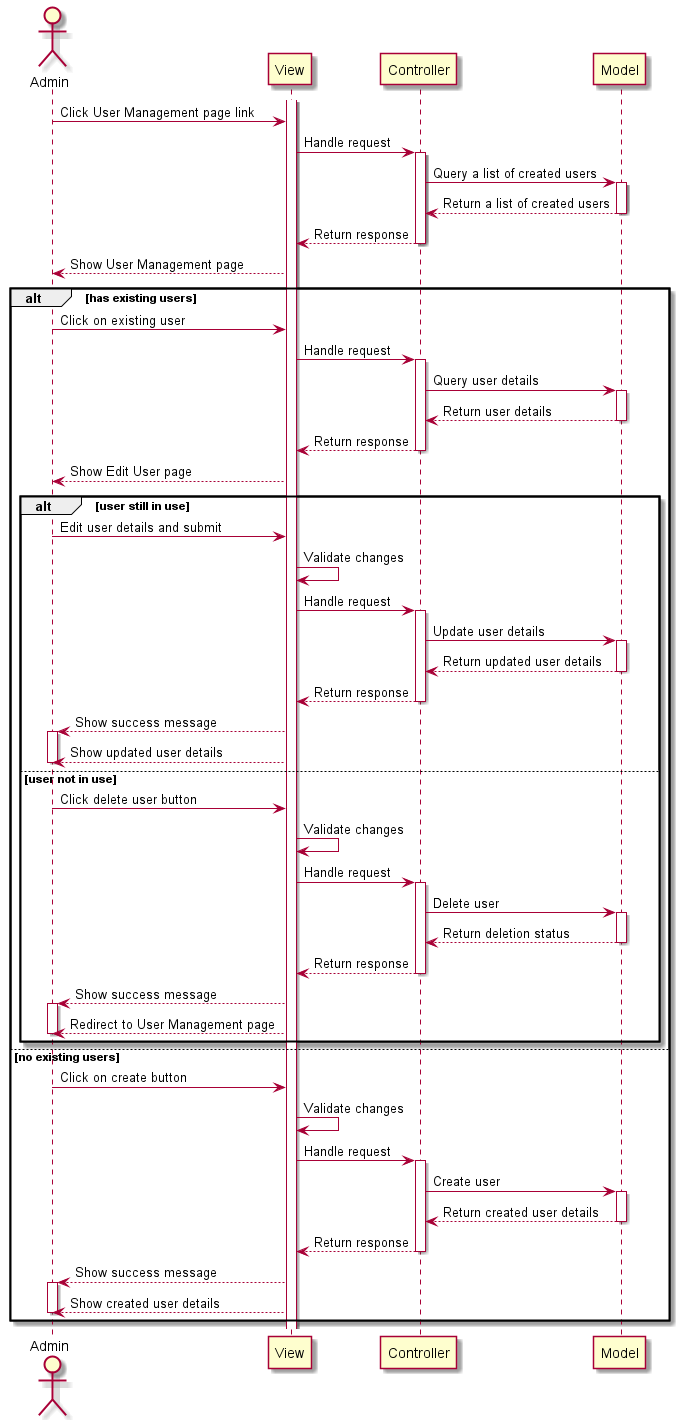

The diagram above was rendered by PlantUML. Its source (embedded in the PNG):
@startuml

actor Admin as admin
participant View as view
participant Controller as controller
participant Model as model

activate view

admin -> view : Click User Management page link

view -> controller : Handle request
activate controller

controller -> model : Query a list of created users
activate model
model --> controller : Return a list of created users
deactivate model
controller --> view : Return response
deactivate controller

view --> admin : Show User Management page

alt has existing users

    admin -> view : Click on existing user
    view -> controller : Handle request
    activate controller
    controller -> model : Query user details
    activate model
    model --> controller : Return user details
    deactivate model
    controller --> view : Return response
    deactivate controller
    view --> admin : Show Edit User page

    alt user still in use
        admin -> view : Edit user details and submit
        view -> view : Validate changes
        view -> controller : Handle request
        activate controller
        controller -> model : Update user details
        activate model
        model --> controller : Return updated user details
        deactivate model
        controller --> view : Return response
        deactivate controller
        view --> admin : Show success message
        activate admin
        view --> admin : Show updated user details
        deactivate admin
    else user not in use
        admin -> view : Click delete user button
        view -> view : Validate changes
        view -> controller : Handle request
        activate controller
        controller -> model : Delete user
        activate model
        model --> controller : Return deletion status
        deactivate model
        controller --> view : Return response
        deactivate controller
        view --> admin : Show success message
        activate admin
        view --> admin : Redirect to User Management page
        deactivate admin
    end
else no existing users
    admin -> view : Click on create button
    view -> view : Validate changes
    view -> controller : Handle request
    activate controller
    controller -> model : Create user
    activate model
    model --> controller : Return created user details
    deactivate model
    controller --> view : Return response
    deactivate controller

    view --> admin : Show success message
    activate admin
    view --> admin : Show created user details
    deactivate admin
end

@enduml